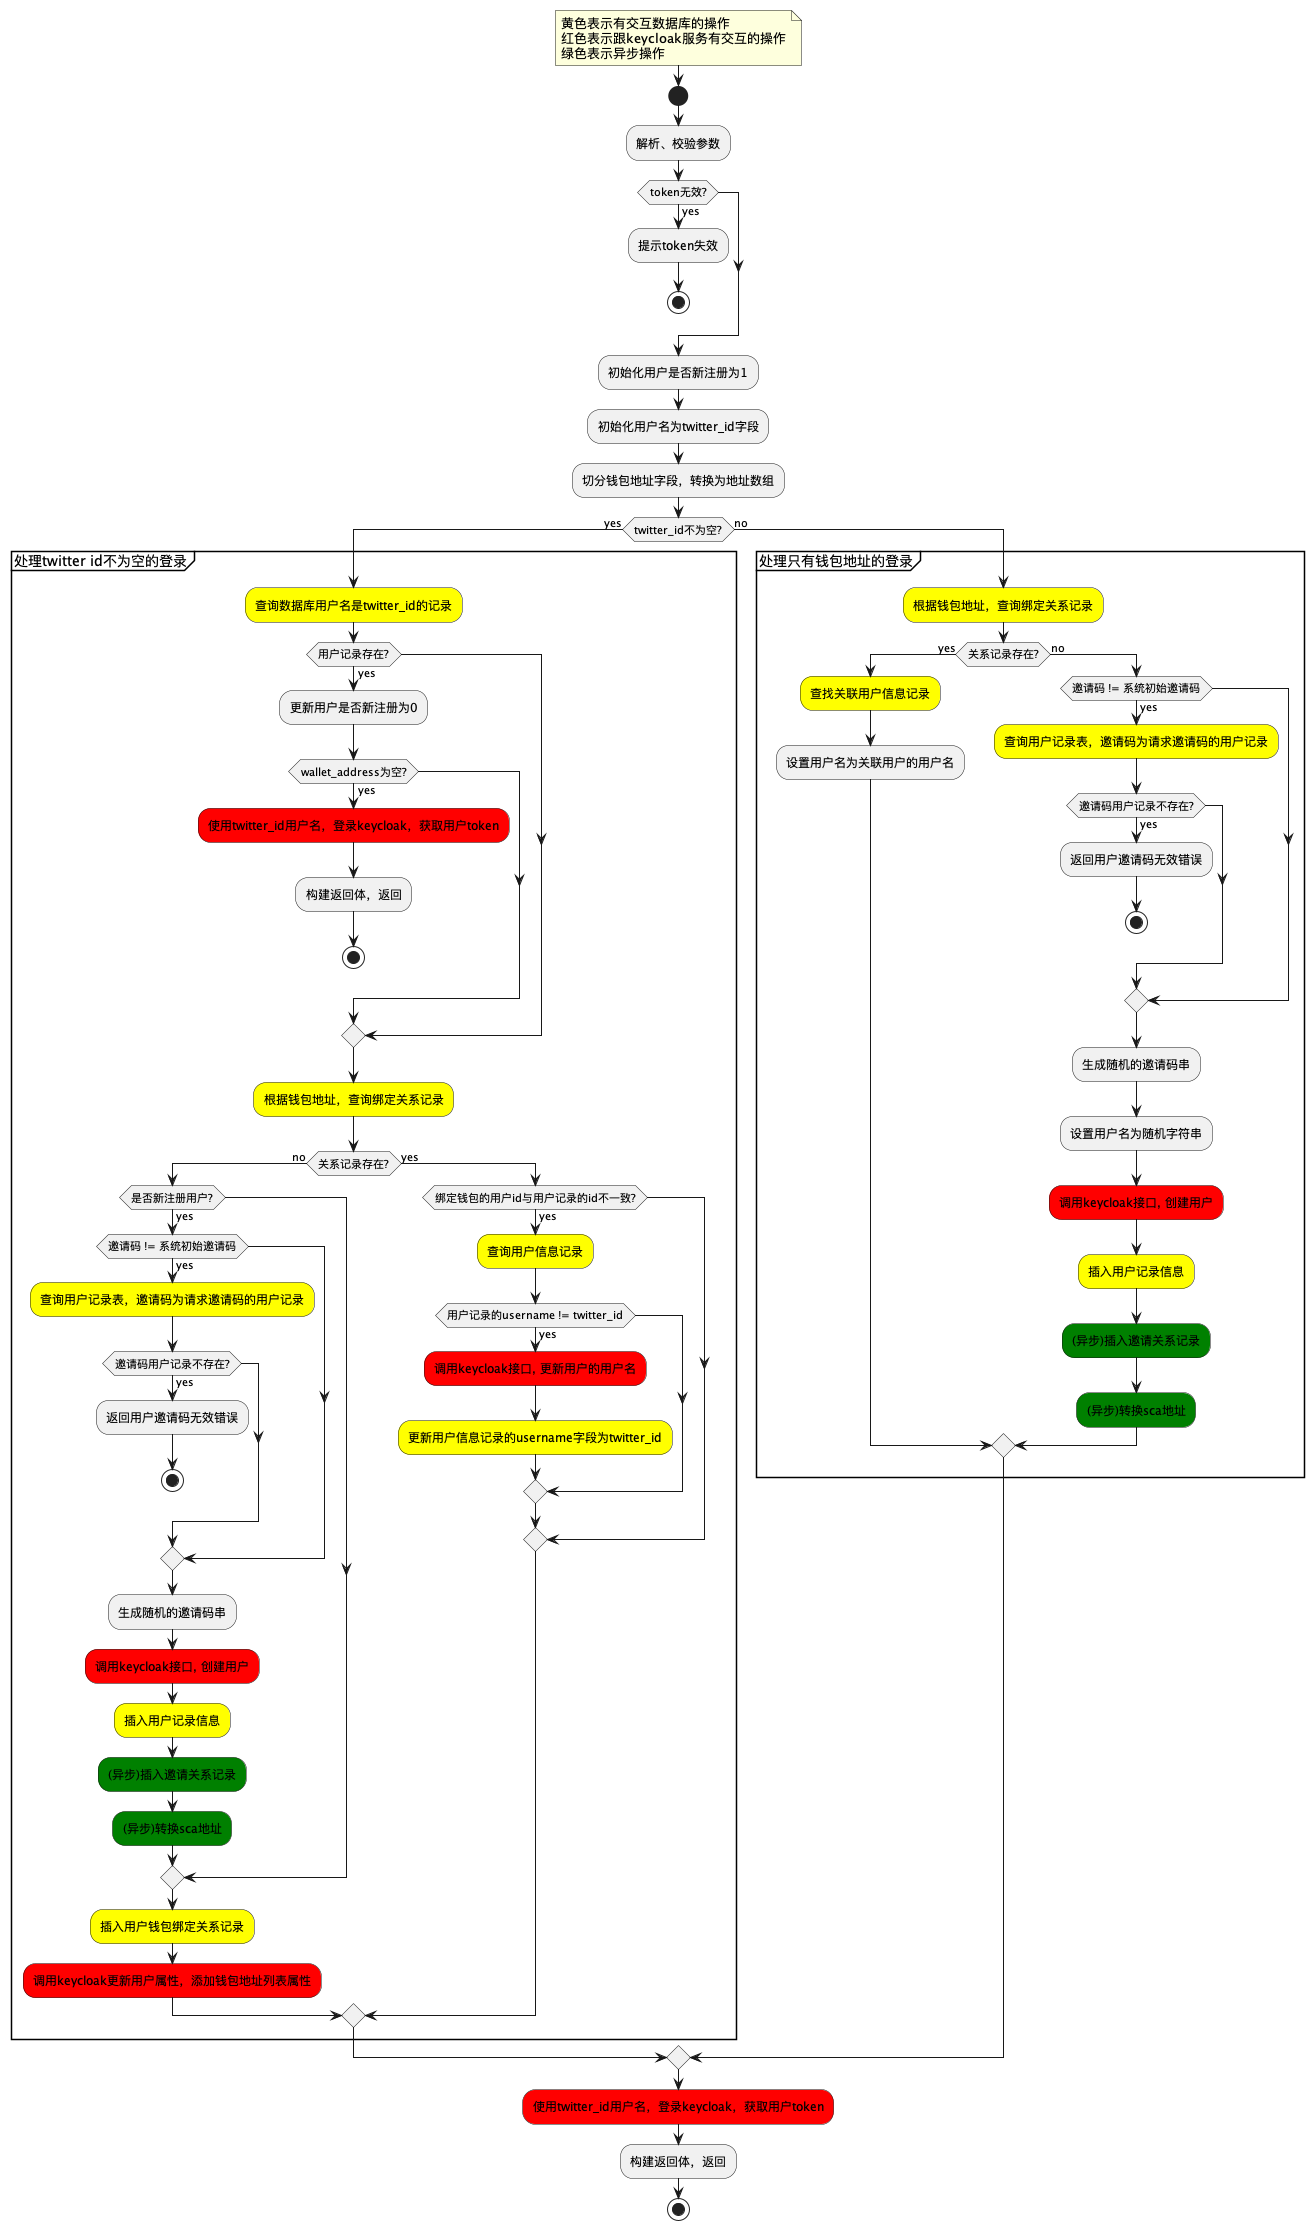

The diagram above was rendered by PlantUML. Its source (embedded in the PNG):
@startuml

'一旦接口秘钥被破解，那是可以任意绑定账号和钱包
'可能最好还是有签名信息，去验证签名,但是所有其他服务接口调用这个登录的时候，就必须有用户的签名
note right
    黄色表示有交互数据库的操作
    红色表示跟keycloak服务有交互的操作
    绿色表示异步操作
end note
start
:解析、校验参数;
if (token无效?) then (yes)
    :提示token失效;
    stop
endif
:初始化用户是否新注册为1;
:初始化用户名为twitter_id字段;
:切分钱包地址字段，转换为地址数组;
if (twitter_id不为空?) then (yes)
    partition "处理twitter id不为空的登录" {
        #yellow:查询数据库用户名是twitter_id的记录;
        if (用户记录存在?) then (yes)
            :更新用户是否新注册为0;
            if (wallet_address为空?) then (yes)
                #red:使用twitter_id用户名，登录keycloak，获取用户token;
                :构建返回体，返回;
                stop
            endif
        endif
        #yellow:根据钱包地址，查询绑定关系记录;
        if (关系记录存在?) then (no)
            if (是否新注册用户?) then (yes)
                if (邀请码 != 系统初始邀请码) then (yes)
                    #yellow:查询用户记录表，邀请码为请求邀请码的用户记录;
                    if (邀请码用户记录不存在?) then (yes)
                        :返回用户邀请码无效错误;
                        stop
                    endif
                endif
                :生成随机的邀请码串;
                #red:调用keycloak接口, 创建用户;
                #yellow:插入用户记录信息;
                #green:(异步)插入邀请关系记录;
                #green:(异步)转换sca地址;
            endif
            #yellow:插入用户钱包绑定关系记录;
            #red:调用keycloak更新用户属性，添加钱包地址列表属性;
        else (yes)
            if (绑定钱包的用户id与用户记录的id不一致?) then (yes)
                #yellow:查询用户信息记录;
                if (用户记录的username != twitter_id) then (yes)
                    #red:调用keycloak接口, 更新用户的用户名;
                    #yellow:更新用户信息记录的username字段为twitter_id;
                endif
'                #yellow:查找绑定钱包用户id的记录;
'                if (绑定钱包的用户注册方式是wallet?) then (yes)
'                    #yellow:查询出所有绑定的钱包地址;
'                    #yellow:更新所有绑定钱包用户id的绑定记录为新的用户ID;
'                    #red:调用keycloak更新用户属性，添加钱包地址列表属性;
'                endif
'                note left
'                只有当之前绑定的用户是只有钱包注册的时候，才会全部替换
'                end note
            endif
        endif
    }
else (no)
    partition "处理只有钱包地址的登录" {
        #yellow:根据钱包地址，查询绑定关系记录;
        if (关系记录存在?) then (yes)
            #yellow:查找关联用户信息记录;
            :设置用户名为关联用户的用户名;
        else (no)
            if (邀请码 != 系统初始邀请码) then (yes)
                #yellow:查询用户记录表，邀请码为请求邀请码的用户记录;
                if (邀请码用户记录不存在?) then (yes)
                    :返回用户邀请码无效错误;
                    stop
                endif
            endif
            :生成随机的邀请码串;
            :设置用户名为随机字符串;
            #red:调用keycloak接口, 创建用户;
            #yellow:插入用户记录信息;
            #green:(异步)插入邀请关系记录;
            #green:(异步)转换sca地址;
        endif
    }
endif
#red:使用twitter_id用户名，登录keycloak，获取用户token;
:构建返回体，返回;
stop

@enduml